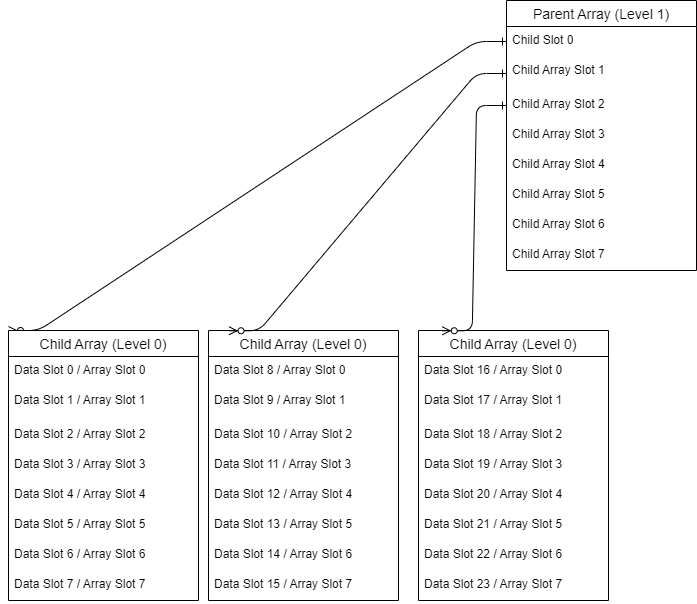

The diagram above was exported from draw.io. Its source (the exported page's mxGraphModel, read from the mxfile embedded in the PNG):
<mxGraphModel dx="784" dy="770" grid="1" gridSize="10" guides="1" tooltips="1" connect="1" arrows="1" fold="1" page="1" pageScale="1" pageWidth="850" pageHeight="1100" math="0" shadow="0" extFonts="Permanent Marker^https://fonts.googleapis.com/css?family=Permanent+Marker">
  <root>
    <mxCell id="0" />
    <mxCell id="1" parent="0" />
    <mxCell id="C-vyLk0tnHw3VtMMgP7b-1" value="" style="edgeStyle=entityRelationEdgeStyle;endArrow=ERzeroToMany;startArrow=ERone;endFill=1;startFill=0;exitX=0;exitY=0.5;exitDx=0;exitDy=0;entryX=0;entryY=0;entryDx=0;entryDy=0;" parent="1" source="PTR7cAVYqw3V-Y_1MNSm-2" target="PTR7cAVYqw3V-Y_1MNSm-17" edge="1">
      <mxGeometry width="100" height="100" relative="1" as="geometry">
        <mxPoint x="385" y="180" as="sourcePoint" />
        <mxPoint x="170" y="400" as="targetPoint" />
        <Array as="points">
          <mxPoint x="180" y="330" />
          <mxPoint x="380" y="170" />
          <mxPoint x="270" y="220" />
        </Array>
      </mxGeometry>
    </mxCell>
    <mxCell id="PTR7cAVYqw3V-Y_1MNSm-1" value="Parent Array (Level 1)" style="swimlane;fontStyle=0;childLayout=stackLayout;horizontal=1;startSize=26;horizontalStack=0;resizeParent=1;resizeParentMax=0;resizeLast=0;collapsible=1;marginBottom=0;align=center;fontSize=14;" parent="1" vertex="1">
      <mxGeometry x="578" y="70" width="190" height="270" as="geometry" />
    </mxCell>
    <mxCell id="PTR7cAVYqw3V-Y_1MNSm-2" value="Child Slot 0" style="text;strokeColor=none;fillColor=none;spacingLeft=4;spacingRight=4;overflow=hidden;rotatable=0;points=[[0,0.5],[1,0.5]];portConstraint=eastwest;fontSize=12;whiteSpace=wrap;html=1;" parent="PTR7cAVYqw3V-Y_1MNSm-1" vertex="1">
      <mxGeometry y="26" width="190" height="30" as="geometry" />
    </mxCell>
    <mxCell id="PTR7cAVYqw3V-Y_1MNSm-3" value="Child Array&amp;nbsp;Slot 1" style="text;strokeColor=none;fillColor=none;spacingLeft=4;spacingRight=4;overflow=hidden;rotatable=0;points=[[0,0.5],[1,0.5]];portConstraint=eastwest;fontSize=12;whiteSpace=wrap;html=1;" parent="PTR7cAVYqw3V-Y_1MNSm-1" vertex="1">
      <mxGeometry y="56" width="190" height="34" as="geometry" />
    </mxCell>
    <mxCell id="PTR7cAVYqw3V-Y_1MNSm-4" value="Child Array&amp;nbsp;Slot 2" style="text;strokeColor=none;fillColor=none;spacingLeft=4;spacingRight=4;overflow=hidden;rotatable=0;points=[[0,0.5],[1,0.5]];portConstraint=eastwest;fontSize=12;whiteSpace=wrap;html=1;" parent="PTR7cAVYqw3V-Y_1MNSm-1" vertex="1">
      <mxGeometry y="90" width="190" height="30" as="geometry" />
    </mxCell>
    <mxCell id="PTR7cAVYqw3V-Y_1MNSm-12" value="Child Array&amp;nbsp;Slot 3" style="text;strokeColor=none;fillColor=none;spacingLeft=4;spacingRight=4;overflow=hidden;rotatable=0;points=[[0,0.5],[1,0.5]];portConstraint=eastwest;fontSize=12;whiteSpace=wrap;html=1;" parent="PTR7cAVYqw3V-Y_1MNSm-1" vertex="1">
      <mxGeometry y="120" width="190" height="30" as="geometry" />
    </mxCell>
    <mxCell id="PTR7cAVYqw3V-Y_1MNSm-13" value="Child Array&amp;nbsp;Slot 4" style="text;strokeColor=none;fillColor=none;spacingLeft=4;spacingRight=4;overflow=hidden;rotatable=0;points=[[0,0.5],[1,0.5]];portConstraint=eastwest;fontSize=12;whiteSpace=wrap;html=1;" parent="PTR7cAVYqw3V-Y_1MNSm-1" vertex="1">
      <mxGeometry y="150" width="190" height="30" as="geometry" />
    </mxCell>
    <mxCell id="PTR7cAVYqw3V-Y_1MNSm-14" value="Child Array&amp;nbsp;Slot 5" style="text;strokeColor=none;fillColor=none;spacingLeft=4;spacingRight=4;overflow=hidden;rotatable=0;points=[[0,0.5],[1,0.5]];portConstraint=eastwest;fontSize=12;whiteSpace=wrap;html=1;" parent="PTR7cAVYqw3V-Y_1MNSm-1" vertex="1">
      <mxGeometry y="180" width="190" height="30" as="geometry" />
    </mxCell>
    <mxCell id="PTR7cAVYqw3V-Y_1MNSm-15" value="Child Array Slot 6" style="text;strokeColor=none;fillColor=none;spacingLeft=4;spacingRight=4;overflow=hidden;rotatable=0;points=[[0,0.5],[1,0.5]];portConstraint=eastwest;fontSize=12;whiteSpace=wrap;html=1;" parent="PTR7cAVYqw3V-Y_1MNSm-1" vertex="1">
      <mxGeometry y="210" width="190" height="30" as="geometry" />
    </mxCell>
    <mxCell id="PTR7cAVYqw3V-Y_1MNSm-16" value="Child Array&amp;nbsp;Slot 7&lt;div&gt;&lt;br&gt;&lt;/div&gt;" style="text;strokeColor=none;fillColor=none;spacingLeft=4;spacingRight=4;overflow=hidden;rotatable=0;points=[[0,0.5],[1,0.5]];portConstraint=eastwest;fontSize=12;whiteSpace=wrap;html=1;" parent="PTR7cAVYqw3V-Y_1MNSm-1" vertex="1">
      <mxGeometry y="240" width="190" height="30" as="geometry" />
    </mxCell>
    <mxCell id="PTR7cAVYqw3V-Y_1MNSm-17" value="Child Array (Level 0)" style="swimlane;fontStyle=0;childLayout=stackLayout;horizontal=1;startSize=26;horizontalStack=0;resizeParent=1;resizeParentMax=0;resizeLast=0;collapsible=1;marginBottom=0;align=center;fontSize=14;" parent="1" vertex="1">
      <mxGeometry x="80" y="400" width="190" height="270" as="geometry" />
    </mxCell>
    <mxCell id="PTR7cAVYqw3V-Y_1MNSm-18" value="Data Slot 0 / Array Slot 0" style="text;strokeColor=none;fillColor=none;spacingLeft=4;spacingRight=4;overflow=hidden;rotatable=0;points=[[0,0.5],[1,0.5]];portConstraint=eastwest;fontSize=12;whiteSpace=wrap;html=1;" parent="PTR7cAVYqw3V-Y_1MNSm-17" vertex="1">
      <mxGeometry y="26" width="190" height="30" as="geometry" />
    </mxCell>
    <mxCell id="PTR7cAVYqw3V-Y_1MNSm-19" value="Data&amp;nbsp;Slot 1 / Array Slot 1" style="text;strokeColor=none;fillColor=none;spacingLeft=4;spacingRight=4;overflow=hidden;rotatable=0;points=[[0,0.5],[1,0.5]];portConstraint=eastwest;fontSize=12;whiteSpace=wrap;html=1;" parent="PTR7cAVYqw3V-Y_1MNSm-17" vertex="1">
      <mxGeometry y="56" width="190" height="34" as="geometry" />
    </mxCell>
    <mxCell id="PTR7cAVYqw3V-Y_1MNSm-20" value="Data&amp;nbsp;Slot 2 / Array Slot 2" style="text;strokeColor=none;fillColor=none;spacingLeft=4;spacingRight=4;overflow=hidden;rotatable=0;points=[[0,0.5],[1,0.5]];portConstraint=eastwest;fontSize=12;whiteSpace=wrap;html=1;" parent="PTR7cAVYqw3V-Y_1MNSm-17" vertex="1">
      <mxGeometry y="90" width="190" height="30" as="geometry" />
    </mxCell>
    <mxCell id="PTR7cAVYqw3V-Y_1MNSm-21" value="Data&amp;nbsp;Slot 3&amp;nbsp;/ Array Slot 3" style="text;strokeColor=none;fillColor=none;spacingLeft=4;spacingRight=4;overflow=hidden;rotatable=0;points=[[0,0.5],[1,0.5]];portConstraint=eastwest;fontSize=12;whiteSpace=wrap;html=1;" parent="PTR7cAVYqw3V-Y_1MNSm-17" vertex="1">
      <mxGeometry y="120" width="190" height="30" as="geometry" />
    </mxCell>
    <mxCell id="PTR7cAVYqw3V-Y_1MNSm-22" value="Data&amp;nbsp;Slot 4&amp;nbsp;/ Array Slot 4" style="text;strokeColor=none;fillColor=none;spacingLeft=4;spacingRight=4;overflow=hidden;rotatable=0;points=[[0,0.5],[1,0.5]];portConstraint=eastwest;fontSize=12;whiteSpace=wrap;html=1;" parent="PTR7cAVYqw3V-Y_1MNSm-17" vertex="1">
      <mxGeometry y="150" width="190" height="30" as="geometry" />
    </mxCell>
    <mxCell id="PTR7cAVYqw3V-Y_1MNSm-23" value="Data&amp;nbsp;Slot 5&amp;nbsp;/ Array Slot 5" style="text;strokeColor=none;fillColor=none;spacingLeft=4;spacingRight=4;overflow=hidden;rotatable=0;points=[[0,0.5],[1,0.5]];portConstraint=eastwest;fontSize=12;whiteSpace=wrap;html=1;" parent="PTR7cAVYqw3V-Y_1MNSm-17" vertex="1">
      <mxGeometry y="180" width="190" height="30" as="geometry" />
    </mxCell>
    <mxCell id="PTR7cAVYqw3V-Y_1MNSm-24" value="Data&amp;nbsp;Slot 6&amp;nbsp;/ Array Slot 6" style="text;strokeColor=none;fillColor=none;spacingLeft=4;spacingRight=4;overflow=hidden;rotatable=0;points=[[0,0.5],[1,0.5]];portConstraint=eastwest;fontSize=12;whiteSpace=wrap;html=1;" parent="PTR7cAVYqw3V-Y_1MNSm-17" vertex="1">
      <mxGeometry y="210" width="190" height="30" as="geometry" />
    </mxCell>
    <mxCell id="PTR7cAVYqw3V-Y_1MNSm-25" value="Data&amp;nbsp;Slot 7&amp;nbsp;/ Array Slot 7&lt;div&gt;&lt;br&gt;&lt;/div&gt;" style="text;strokeColor=none;fillColor=none;spacingLeft=4;spacingRight=4;overflow=hidden;rotatable=0;points=[[0,0.5],[1,0.5]];portConstraint=eastwest;fontSize=12;whiteSpace=wrap;html=1;" parent="PTR7cAVYqw3V-Y_1MNSm-17" vertex="1">
      <mxGeometry y="240" width="190" height="30" as="geometry" />
    </mxCell>
    <mxCell id="PTR7cAVYqw3V-Y_1MNSm-26" value="Child Array (Level 0)" style="swimlane;fontStyle=0;childLayout=stackLayout;horizontal=1;startSize=26;horizontalStack=0;resizeParent=1;resizeParentMax=0;resizeLast=0;collapsible=1;marginBottom=0;align=center;fontSize=14;" parent="1" vertex="1">
      <mxGeometry x="280" y="400" width="190" height="270" as="geometry" />
    </mxCell>
    <mxCell id="PTR7cAVYqw3V-Y_1MNSm-27" value="Data&amp;nbsp;Slot 8&amp;nbsp;/ Array Slot 0" style="text;strokeColor=none;fillColor=none;spacingLeft=4;spacingRight=4;overflow=hidden;rotatable=0;points=[[0,0.5],[1,0.5]];portConstraint=eastwest;fontSize=12;whiteSpace=wrap;html=1;" parent="PTR7cAVYqw3V-Y_1MNSm-26" vertex="1">
      <mxGeometry y="26" width="190" height="30" as="geometry" />
    </mxCell>
    <mxCell id="PTR7cAVYqw3V-Y_1MNSm-28" value="Data&amp;nbsp;Slot 9&amp;nbsp;/ Array Slot 1" style="text;strokeColor=none;fillColor=none;spacingLeft=4;spacingRight=4;overflow=hidden;rotatable=0;points=[[0,0.5],[1,0.5]];portConstraint=eastwest;fontSize=12;whiteSpace=wrap;html=1;" parent="PTR7cAVYqw3V-Y_1MNSm-26" vertex="1">
      <mxGeometry y="56" width="190" height="34" as="geometry" />
    </mxCell>
    <mxCell id="PTR7cAVYqw3V-Y_1MNSm-29" value="Data&amp;nbsp;Slot 10&amp;nbsp;/ Array Slot 2" style="text;strokeColor=none;fillColor=none;spacingLeft=4;spacingRight=4;overflow=hidden;rotatable=0;points=[[0,0.5],[1,0.5]];portConstraint=eastwest;fontSize=12;whiteSpace=wrap;html=1;" parent="PTR7cAVYqw3V-Y_1MNSm-26" vertex="1">
      <mxGeometry y="90" width="190" height="30" as="geometry" />
    </mxCell>
    <mxCell id="PTR7cAVYqw3V-Y_1MNSm-30" value="Data&amp;nbsp;Slot 11&amp;nbsp;/ Array Slot 3" style="text;strokeColor=none;fillColor=none;spacingLeft=4;spacingRight=4;overflow=hidden;rotatable=0;points=[[0,0.5],[1,0.5]];portConstraint=eastwest;fontSize=12;whiteSpace=wrap;html=1;" parent="PTR7cAVYqw3V-Y_1MNSm-26" vertex="1">
      <mxGeometry y="120" width="190" height="30" as="geometry" />
    </mxCell>
    <mxCell id="PTR7cAVYqw3V-Y_1MNSm-31" value="Data&amp;nbsp;Slot 12&amp;nbsp;/ Array Slot 4" style="text;strokeColor=none;fillColor=none;spacingLeft=4;spacingRight=4;overflow=hidden;rotatable=0;points=[[0,0.5],[1,0.5]];portConstraint=eastwest;fontSize=12;whiteSpace=wrap;html=1;" parent="PTR7cAVYqw3V-Y_1MNSm-26" vertex="1">
      <mxGeometry y="150" width="190" height="30" as="geometry" />
    </mxCell>
    <mxCell id="PTR7cAVYqw3V-Y_1MNSm-32" value="Data&amp;nbsp;Slot 13&amp;nbsp;/ Array Slot 5" style="text;strokeColor=none;fillColor=none;spacingLeft=4;spacingRight=4;overflow=hidden;rotatable=0;points=[[0,0.5],[1,0.5]];portConstraint=eastwest;fontSize=12;whiteSpace=wrap;html=1;" parent="PTR7cAVYqw3V-Y_1MNSm-26" vertex="1">
      <mxGeometry y="180" width="190" height="30" as="geometry" />
    </mxCell>
    <mxCell id="PTR7cAVYqw3V-Y_1MNSm-33" value="Data&amp;nbsp;Slot 14&amp;nbsp;/ Array Slot 6" style="text;strokeColor=none;fillColor=none;spacingLeft=4;spacingRight=4;overflow=hidden;rotatable=0;points=[[0,0.5],[1,0.5]];portConstraint=eastwest;fontSize=12;whiteSpace=wrap;html=1;" parent="PTR7cAVYqw3V-Y_1MNSm-26" vertex="1">
      <mxGeometry y="210" width="190" height="30" as="geometry" />
    </mxCell>
    <mxCell id="PTR7cAVYqw3V-Y_1MNSm-34" value="Data&amp;nbsp;Slot 15&amp;nbsp;/ Array Slot 7&lt;div&gt;&lt;br&gt;&lt;/div&gt;" style="text;strokeColor=none;fillColor=none;spacingLeft=4;spacingRight=4;overflow=hidden;rotatable=0;points=[[0,0.5],[1,0.5]];portConstraint=eastwest;fontSize=12;whiteSpace=wrap;html=1;" parent="PTR7cAVYqw3V-Y_1MNSm-26" vertex="1">
      <mxGeometry y="240" width="190" height="30" as="geometry" />
    </mxCell>
    <mxCell id="PTR7cAVYqw3V-Y_1MNSm-35" value="Child Array (Level 0)" style="swimlane;fontStyle=0;childLayout=stackLayout;horizontal=1;startSize=26;horizontalStack=0;resizeParent=1;resizeParentMax=0;resizeLast=0;collapsible=1;marginBottom=0;align=center;fontSize=14;" parent="1" vertex="1">
      <mxGeometry x="490" y="400" width="190" height="270" as="geometry" />
    </mxCell>
    <mxCell id="PTR7cAVYqw3V-Y_1MNSm-36" value="Data&amp;nbsp;Slot 16&amp;nbsp;/ Array Slot 0" style="text;strokeColor=none;fillColor=none;spacingLeft=4;spacingRight=4;overflow=hidden;rotatable=0;points=[[0,0.5],[1,0.5]];portConstraint=eastwest;fontSize=12;whiteSpace=wrap;html=1;" parent="PTR7cAVYqw3V-Y_1MNSm-35" vertex="1">
      <mxGeometry y="26" width="190" height="30" as="geometry" />
    </mxCell>
    <mxCell id="PTR7cAVYqw3V-Y_1MNSm-37" value="Data&amp;nbsp;Slot 17&amp;nbsp;/ Array Slot 1" style="text;strokeColor=none;fillColor=none;spacingLeft=4;spacingRight=4;overflow=hidden;rotatable=0;points=[[0,0.5],[1,0.5]];portConstraint=eastwest;fontSize=12;whiteSpace=wrap;html=1;" parent="PTR7cAVYqw3V-Y_1MNSm-35" vertex="1">
      <mxGeometry y="56" width="190" height="34" as="geometry" />
    </mxCell>
    <mxCell id="PTR7cAVYqw3V-Y_1MNSm-38" value="Data&amp;nbsp;Slot 18&amp;nbsp;/ Array Slot 2" style="text;strokeColor=none;fillColor=none;spacingLeft=4;spacingRight=4;overflow=hidden;rotatable=0;points=[[0,0.5],[1,0.5]];portConstraint=eastwest;fontSize=12;whiteSpace=wrap;html=1;" parent="PTR7cAVYqw3V-Y_1MNSm-35" vertex="1">
      <mxGeometry y="90" width="190" height="30" as="geometry" />
    </mxCell>
    <mxCell id="PTR7cAVYqw3V-Y_1MNSm-39" value="Data&amp;nbsp;Slot 19&amp;nbsp;/ Array Slot 3" style="text;strokeColor=none;fillColor=none;spacingLeft=4;spacingRight=4;overflow=hidden;rotatable=0;points=[[0,0.5],[1,0.5]];portConstraint=eastwest;fontSize=12;whiteSpace=wrap;html=1;" parent="PTR7cAVYqw3V-Y_1MNSm-35" vertex="1">
      <mxGeometry y="120" width="190" height="30" as="geometry" />
    </mxCell>
    <mxCell id="PTR7cAVYqw3V-Y_1MNSm-40" value="Data&amp;nbsp;Slot 20&amp;nbsp;/ Array Slot 4" style="text;strokeColor=none;fillColor=none;spacingLeft=4;spacingRight=4;overflow=hidden;rotatable=0;points=[[0,0.5],[1,0.5]];portConstraint=eastwest;fontSize=12;whiteSpace=wrap;html=1;" parent="PTR7cAVYqw3V-Y_1MNSm-35" vertex="1">
      <mxGeometry y="150" width="190" height="30" as="geometry" />
    </mxCell>
    <mxCell id="PTR7cAVYqw3V-Y_1MNSm-41" value="Data&amp;nbsp;Slot 21&amp;nbsp;/ Array Slot 5" style="text;strokeColor=none;fillColor=none;spacingLeft=4;spacingRight=4;overflow=hidden;rotatable=0;points=[[0,0.5],[1,0.5]];portConstraint=eastwest;fontSize=12;whiteSpace=wrap;html=1;" parent="PTR7cAVYqw3V-Y_1MNSm-35" vertex="1">
      <mxGeometry y="180" width="190" height="30" as="geometry" />
    </mxCell>
    <mxCell id="PTR7cAVYqw3V-Y_1MNSm-42" value="Data&amp;nbsp;Slot 22&amp;nbsp;/ Array Slot 6" style="text;strokeColor=none;fillColor=none;spacingLeft=4;spacingRight=4;overflow=hidden;rotatable=0;points=[[0,0.5],[1,0.5]];portConstraint=eastwest;fontSize=12;whiteSpace=wrap;html=1;" parent="PTR7cAVYqw3V-Y_1MNSm-35" vertex="1">
      <mxGeometry y="210" width="190" height="30" as="geometry" />
    </mxCell>
    <mxCell id="PTR7cAVYqw3V-Y_1MNSm-43" value="Data&amp;nbsp;Slot 23&amp;nbsp;/ Array Slot 7&lt;div&gt;&lt;br&gt;&lt;/div&gt;" style="text;strokeColor=none;fillColor=none;spacingLeft=4;spacingRight=4;overflow=hidden;rotatable=0;points=[[0,0.5],[1,0.5]];portConstraint=eastwest;fontSize=12;whiteSpace=wrap;html=1;" parent="PTR7cAVYqw3V-Y_1MNSm-35" vertex="1">
      <mxGeometry y="240" width="190" height="30" as="geometry" />
    </mxCell>
    <mxCell id="PTR7cAVYqw3V-Y_1MNSm-44" value="" style="edgeStyle=entityRelationEdgeStyle;endArrow=ERzeroToMany;startArrow=ERone;endFill=1;startFill=0;exitX=0;exitY=0.5;exitDx=0;exitDy=0;entryX=0.108;entryY=0.001;entryDx=0;entryDy=0;entryPerimeter=0;" parent="1" source="PTR7cAVYqw3V-Y_1MNSm-3" target="PTR7cAVYqw3V-Y_1MNSm-26" edge="1">
      <mxGeometry width="100" height="100" relative="1" as="geometry">
        <mxPoint x="470" y="111" as="sourcePoint" />
        <mxPoint x="90" y="410" as="targetPoint" />
        <Array as="points">
          <mxPoint x="190" y="340" />
          <mxPoint x="390" y="180" />
          <mxPoint x="280" y="230" />
        </Array>
      </mxGeometry>
    </mxCell>
    <mxCell id="PTR7cAVYqw3V-Y_1MNSm-45" value="" style="edgeStyle=entityRelationEdgeStyle;endArrow=ERzeroToMany;startArrow=ERone;endFill=1;startFill=0;exitX=0;exitY=0.5;exitDx=0;exitDy=0;entryX=0.125;entryY=0.001;entryDx=0;entryDy=0;entryPerimeter=0;" parent="1" source="PTR7cAVYqw3V-Y_1MNSm-4" target="PTR7cAVYqw3V-Y_1MNSm-35" edge="1">
      <mxGeometry width="100" height="100" relative="1" as="geometry">
        <mxPoint x="630" y="153" as="sourcePoint" />
        <mxPoint x="510" y="390" as="targetPoint" />
        <Array as="points">
          <mxPoint x="200" y="350" />
          <mxPoint x="400" y="190" />
          <mxPoint x="290" y="240" />
        </Array>
      </mxGeometry>
    </mxCell>
  </root>
</mxGraphModel>